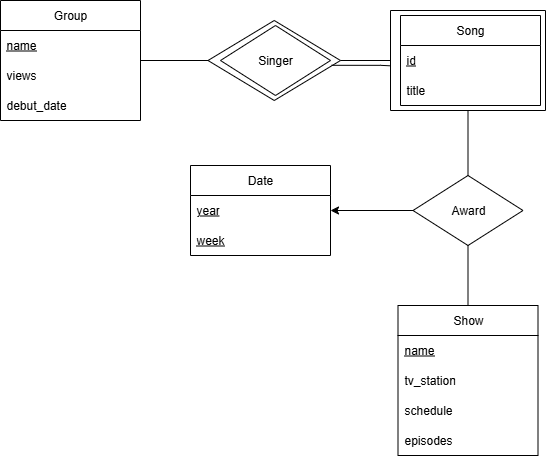

The diagram above was exported from draw.io. Its source (the exported page's mxGraphModel, read from the mxfile embedded in the PNG):
<mxGraphModel dx="788" dy="533" grid="1" gridSize="10" guides="1" tooltips="1" connect="1" arrows="1" fold="1" page="1" pageScale="1" pageWidth="850" pageHeight="1100" math="0" shadow="0" extFonts="Permanent Marker^https://fonts.googleapis.com/css?family=Permanent+Marker">
  <root>
    <mxCell id="juE-mmvl_htD1g6tqis5-0" />
    <mxCell id="juE-mmvl_htD1g6tqis5-1" parent="juE-mmvl_htD1g6tqis5-0" />
    <mxCell id="juE-mmvl_htD1g6tqis5-2" value="Group" style="swimlane;fontStyle=0;childLayout=stackLayout;horizontal=1;startSize=30;horizontalStack=0;resizeParent=1;resizeParentMax=0;resizeLast=0;collapsible=1;marginBottom=0;whiteSpace=wrap;html=1;" vertex="1" parent="juE-mmvl_htD1g6tqis5-1">
      <mxGeometry x="70" y="365" width="140" height="120" as="geometry" />
    </mxCell>
    <mxCell id="juE-mmvl_htD1g6tqis5-3" value="name" style="text;strokeColor=none;fillColor=none;align=left;verticalAlign=middle;spacingLeft=4;spacingRight=4;overflow=hidden;points=[[0,0.5],[1,0.5]];portConstraint=eastwest;rotatable=0;whiteSpace=wrap;html=1;fontStyle=4" vertex="1" parent="juE-mmvl_htD1g6tqis5-2">
      <mxGeometry y="30" width="140" height="30" as="geometry" />
    </mxCell>
    <mxCell id="juE-mmvl_htD1g6tqis5-4" value="views" style="text;strokeColor=none;fillColor=none;align=left;verticalAlign=middle;spacingLeft=4;spacingRight=4;overflow=hidden;points=[[0,0.5],[1,0.5]];portConstraint=eastwest;rotatable=0;whiteSpace=wrap;html=1;" vertex="1" parent="juE-mmvl_htD1g6tqis5-2">
      <mxGeometry y="60" width="140" height="30" as="geometry" />
    </mxCell>
    <mxCell id="juE-mmvl_htD1g6tqis5-5" value="debut_date" style="text;strokeColor=none;fillColor=none;align=left;verticalAlign=middle;spacingLeft=4;spacingRight=4;overflow=hidden;points=[[0,0.5],[1,0.5]];portConstraint=eastwest;rotatable=0;whiteSpace=wrap;html=1;" vertex="1" parent="juE-mmvl_htD1g6tqis5-2">
      <mxGeometry y="90" width="140" height="30" as="geometry" />
    </mxCell>
    <mxCell id="juE-mmvl_htD1g6tqis5-6" value="Show" style="swimlane;fontStyle=0;childLayout=stackLayout;horizontal=1;startSize=30;horizontalStack=0;resizeParent=1;resizeParentMax=0;resizeLast=0;collapsible=1;marginBottom=0;whiteSpace=wrap;html=1;" vertex="1" parent="juE-mmvl_htD1g6tqis5-1">
      <mxGeometry x="467.5" y="670" width="140" height="150" as="geometry" />
    </mxCell>
    <mxCell id="juE-mmvl_htD1g6tqis5-7" value="name" style="text;strokeColor=none;fillColor=none;align=left;verticalAlign=middle;spacingLeft=4;spacingRight=4;overflow=hidden;points=[[0,0.5],[1,0.5]];portConstraint=eastwest;rotatable=0;whiteSpace=wrap;html=1;fontStyle=4" vertex="1" parent="juE-mmvl_htD1g6tqis5-6">
      <mxGeometry y="30" width="140" height="30" as="geometry" />
    </mxCell>
    <mxCell id="juE-mmvl_htD1g6tqis5-8" value="tv_station" style="text;strokeColor=none;fillColor=none;align=left;verticalAlign=middle;spacingLeft=4;spacingRight=4;overflow=hidden;points=[[0,0.5],[1,0.5]];portConstraint=eastwest;rotatable=0;whiteSpace=wrap;html=1;" vertex="1" parent="juE-mmvl_htD1g6tqis5-6">
      <mxGeometry y="60" width="140" height="30" as="geometry" />
    </mxCell>
    <mxCell id="juE-mmvl_htD1g6tqis5-9" value="schedule" style="text;strokeColor=none;fillColor=none;align=left;verticalAlign=middle;spacingLeft=4;spacingRight=4;overflow=hidden;points=[[0,0.5],[1,0.5]];portConstraint=eastwest;rotatable=0;whiteSpace=wrap;html=1;" vertex="1" parent="juE-mmvl_htD1g6tqis5-6">
      <mxGeometry y="90" width="140" height="30" as="geometry" />
    </mxCell>
    <mxCell id="juE-mmvl_htD1g6tqis5-10" value="episodes" style="text;strokeColor=none;fillColor=none;align=left;verticalAlign=middle;spacingLeft=4;spacingRight=4;overflow=hidden;points=[[0,0.5],[1,0.5]];portConstraint=eastwest;rotatable=0;whiteSpace=wrap;html=1;" vertex="1" parent="juE-mmvl_htD1g6tqis5-6">
      <mxGeometry y="120" width="140" height="30" as="geometry" />
    </mxCell>
    <mxCell id="juE-mmvl_htD1g6tqis5-11" value="Date" style="swimlane;fontStyle=0;childLayout=stackLayout;horizontal=1;startSize=30;horizontalStack=0;resizeParent=1;resizeParentMax=0;resizeLast=0;collapsible=1;marginBottom=0;whiteSpace=wrap;html=1;" vertex="1" parent="juE-mmvl_htD1g6tqis5-1">
      <mxGeometry x="260" y="530" width="140" height="90" as="geometry" />
    </mxCell>
    <mxCell id="juE-mmvl_htD1g6tqis5-13" value="year" style="text;strokeColor=none;fillColor=none;align=left;verticalAlign=middle;spacingLeft=4;spacingRight=4;overflow=hidden;points=[[0,0.5],[1,0.5]];portConstraint=eastwest;rotatable=0;whiteSpace=wrap;html=1;fontStyle=4" vertex="1" parent="juE-mmvl_htD1g6tqis5-11">
      <mxGeometry y="30" width="140" height="30" as="geometry" />
    </mxCell>
    <mxCell id="juE-mmvl_htD1g6tqis5-14" value="week" style="text;strokeColor=none;fillColor=none;align=left;verticalAlign=middle;spacingLeft=4;spacingRight=4;overflow=hidden;points=[[0,0.5],[1,0.5]];portConstraint=eastwest;rotatable=0;whiteSpace=wrap;html=1;fontStyle=4" vertex="1" parent="juE-mmvl_htD1g6tqis5-11">
      <mxGeometry y="60" width="140" height="30" as="geometry" />
    </mxCell>
    <mxCell id="bw2OaYNV8cxwS_Hi0DNM-1" value="Singer" style="rhombus;whiteSpace=wrap;html=1;" vertex="1" parent="juE-mmvl_htD1g6tqis5-1">
      <mxGeometry x="290" y="390" width="110" height="70" as="geometry" />
    </mxCell>
    <mxCell id="bw2OaYNV8cxwS_Hi0DNM-2" value="" style="endArrow=none;html=1;rounded=0;endFill=0;exitX=0;exitY=0.5;exitDx=0;exitDy=0;" edge="1" parent="juE-mmvl_htD1g6tqis5-1" source="bw2OaYNV8cxwS_Hi0DNM-6" target="juE-mmvl_htD1g6tqis5-2">
      <mxGeometry width="50" height="50" relative="1" as="geometry">
        <mxPoint x="370" y="320" as="sourcePoint" />
        <mxPoint x="420" y="270" as="targetPoint" />
      </mxGeometry>
    </mxCell>
    <mxCell id="bw2OaYNV8cxwS_Hi0DNM-3" value="" style="endArrow=none;html=1;rounded=0;edgeStyle=orthogonalEdgeStyle;exitX=0.933;exitY=0.56;exitDx=0;exitDy=0;exitPerimeter=0;entryX=-0.003;entryY=0.553;entryDx=0;entryDy=0;entryPerimeter=0;" edge="1" parent="juE-mmvl_htD1g6tqis5-1" source="bw2OaYNV8cxwS_Hi0DNM-6" target="bw2OaYNV8cxwS_Hi0DNM-7">
      <mxGeometry width="50" height="50" relative="1" as="geometry">
        <mxPoint x="370" y="320" as="sourcePoint" />
        <mxPoint x="420" y="270" as="targetPoint" />
        <Array as="points">
          <mxPoint x="450" y="430" />
        </Array>
      </mxGeometry>
    </mxCell>
    <mxCell id="bw2OaYNV8cxwS_Hi0DNM-4" value="" style="endArrow=none;html=1;rounded=0;edgeStyle=orthogonalEdgeStyle;exitX=1;exitY=0.5;exitDx=0;exitDy=0;entryX=0;entryY=0.5;entryDx=0;entryDy=0;" edge="1" parent="juE-mmvl_htD1g6tqis5-1" source="bw2OaYNV8cxwS_Hi0DNM-6" target="bw2OaYNV8cxwS_Hi0DNM-7">
      <mxGeometry width="50" height="50" relative="1" as="geometry">
        <mxPoint x="410" y="400" as="sourcePoint" />
        <mxPoint x="460" y="350" as="targetPoint" />
        <Array as="points" />
      </mxGeometry>
    </mxCell>
    <mxCell id="bw2OaYNV8cxwS_Hi0DNM-5" value="Award" style="rhombus;whiteSpace=wrap;html=1;" vertex="1" parent="juE-mmvl_htD1g6tqis5-1">
      <mxGeometry x="482.5" y="540" width="110" height="70" as="geometry" />
    </mxCell>
    <mxCell id="bw2OaYNV8cxwS_Hi0DNM-6" value="" style="rhombus;whiteSpace=wrap;html=1;fillColor=none;" vertex="1" parent="juE-mmvl_htD1g6tqis5-1">
      <mxGeometry x="277.5" y="385" width="132.5" height="80" as="geometry" />
    </mxCell>
    <mxCell id="bw2OaYNV8cxwS_Hi0DNM-7" value="" style="swimlane;startSize=0;" vertex="1" parent="juE-mmvl_htD1g6tqis5-1">
      <mxGeometry x="460" y="375" width="155" height="100" as="geometry" />
    </mxCell>
    <mxCell id="juE-mmvl_htD1g6tqis5-17" value="Song" style="swimlane;fontStyle=0;childLayout=stackLayout;horizontal=1;startSize=30;horizontalStack=0;resizeParent=1;resizeParentMax=0;resizeLast=0;collapsible=1;marginBottom=0;whiteSpace=wrap;html=1;" vertex="1" parent="bw2OaYNV8cxwS_Hi0DNM-7">
      <mxGeometry x="10" y="5" width="140" height="90" as="geometry" />
    </mxCell>
    <mxCell id="juE-mmvl_htD1g6tqis5-18" value="id" style="text;strokeColor=none;fillColor=none;align=left;verticalAlign=middle;spacingLeft=4;spacingRight=4;overflow=hidden;points=[[0,0.5],[1,0.5]];portConstraint=eastwest;rotatable=0;whiteSpace=wrap;html=1;fontStyle=4" vertex="1" parent="juE-mmvl_htD1g6tqis5-17">
      <mxGeometry y="30" width="140" height="30" as="geometry" />
    </mxCell>
    <mxCell id="juE-mmvl_htD1g6tqis5-20" value="title" style="text;strokeColor=none;fillColor=none;align=left;verticalAlign=middle;spacingLeft=4;spacingRight=4;overflow=hidden;points=[[0,0.5],[1,0.5]];portConstraint=eastwest;rotatable=0;whiteSpace=wrap;html=1;" vertex="1" parent="juE-mmvl_htD1g6tqis5-17">
      <mxGeometry y="60" width="140" height="30" as="geometry" />
    </mxCell>
    <mxCell id="bw2OaYNV8cxwS_Hi0DNM-8" value="" style="endArrow=none;html=1;rounded=0;entryX=0.5;entryY=1;entryDx=0;entryDy=0;exitX=0.5;exitY=0;exitDx=0;exitDy=0;" edge="1" parent="juE-mmvl_htD1g6tqis5-1" source="bw2OaYNV8cxwS_Hi0DNM-5" target="bw2OaYNV8cxwS_Hi0DNM-7">
      <mxGeometry width="50" height="50" relative="1" as="geometry">
        <mxPoint x="500" y="580" as="sourcePoint" />
        <mxPoint x="550" y="530" as="targetPoint" />
      </mxGeometry>
    </mxCell>
    <mxCell id="bw2OaYNV8cxwS_Hi0DNM-9" value="" style="endArrow=none;html=1;rounded=0;exitX=0.5;exitY=0;exitDx=0;exitDy=0;entryX=0.5;entryY=1;entryDx=0;entryDy=0;" edge="1" parent="juE-mmvl_htD1g6tqis5-1" source="juE-mmvl_htD1g6tqis5-6" target="bw2OaYNV8cxwS_Hi0DNM-5">
      <mxGeometry width="50" height="50" relative="1" as="geometry">
        <mxPoint x="500" y="580" as="sourcePoint" />
        <mxPoint x="550" y="530" as="targetPoint" />
      </mxGeometry>
    </mxCell>
    <mxCell id="bw2OaYNV8cxwS_Hi0DNM-10" value="" style="endArrow=none;html=1;rounded=0;exitX=1;exitY=0.5;exitDx=0;exitDy=0;entryX=0;entryY=0.5;entryDx=0;entryDy=0;endFill=0;startArrow=classic;startFill=1;" edge="1" parent="juE-mmvl_htD1g6tqis5-1" source="juE-mmvl_htD1g6tqis5-13" target="bw2OaYNV8cxwS_Hi0DNM-5">
      <mxGeometry width="50" height="50" relative="1" as="geometry">
        <mxPoint x="500" y="580" as="sourcePoint" />
        <mxPoint x="550" y="530" as="targetPoint" />
      </mxGeometry>
    </mxCell>
  </root>
</mxGraphModel>